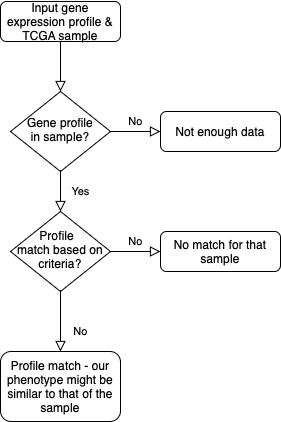

The diagram above was exported from draw.io. Its source (the exported page's mxGraphModel, read from the mxfile embedded in the PNG):
<mxGraphModel dx="954" dy="537" grid="1" gridSize="10" guides="1" tooltips="1" connect="1" arrows="1" fold="1" page="1" pageScale="1" pageWidth="827" pageHeight="1169" math="0" shadow="0">
  <root>
    <mxCell id="WIyWlLk6GJQsqaUBKTNV-0" />
    <mxCell id="WIyWlLk6GJQsqaUBKTNV-1" parent="WIyWlLk6GJQsqaUBKTNV-0" />
    <mxCell id="F_703QsbhLficcKwTWsQ-0" value="" style="rounded=0;html=1;jettySize=auto;orthogonalLoop=1;fontSize=11;endArrow=block;endFill=0;endSize=8;strokeWidth=1;shadow=0;labelBackgroundColor=none;edgeStyle=orthogonalEdgeStyle;" parent="WIyWlLk6GJQsqaUBKTNV-1" source="F_703QsbhLficcKwTWsQ-1" target="F_703QsbhLficcKwTWsQ-4" edge="1">
      <mxGeometry relative="1" as="geometry" />
    </mxCell>
    <mxCell id="F_703QsbhLficcKwTWsQ-1" value="Input gene expression profile &amp;amp; TCGA sample" style="rounded=1;whiteSpace=wrap;html=1;fontSize=12;glass=0;strokeWidth=1;shadow=0;" parent="WIyWlLk6GJQsqaUBKTNV-1" vertex="1">
      <mxGeometry x="80" y="40" width="120" height="40" as="geometry" />
    </mxCell>
    <mxCell id="F_703QsbhLficcKwTWsQ-2" value="Yes" style="rounded=0;html=1;jettySize=auto;orthogonalLoop=1;fontSize=11;endArrow=block;endFill=0;endSize=8;strokeWidth=1;shadow=0;labelBackgroundColor=none;edgeStyle=orthogonalEdgeStyle;" parent="WIyWlLk6GJQsqaUBKTNV-1" source="F_703QsbhLficcKwTWsQ-4" target="F_703QsbhLficcKwTWsQ-8" edge="1">
      <mxGeometry y="20" relative="1" as="geometry">
        <mxPoint as="offset" />
      </mxGeometry>
    </mxCell>
    <mxCell id="F_703QsbhLficcKwTWsQ-3" value="No" style="edgeStyle=orthogonalEdgeStyle;rounded=0;html=1;jettySize=auto;orthogonalLoop=1;fontSize=11;endArrow=block;endFill=0;endSize=8;strokeWidth=1;shadow=0;labelBackgroundColor=none;" parent="WIyWlLk6GJQsqaUBKTNV-1" source="F_703QsbhLficcKwTWsQ-4" target="F_703QsbhLficcKwTWsQ-5" edge="1">
      <mxGeometry y="10" relative="1" as="geometry">
        <mxPoint as="offset" />
      </mxGeometry>
    </mxCell>
    <mxCell id="F_703QsbhLficcKwTWsQ-4" value="Gene profile &lt;br&gt;in sample?" style="rhombus;whiteSpace=wrap;html=1;shadow=0;fontFamily=Helvetica;fontSize=12;align=center;strokeWidth=1;spacing=6;spacingTop=-4;" parent="WIyWlLk6GJQsqaUBKTNV-1" vertex="1">
      <mxGeometry x="90" y="130" width="100" height="80" as="geometry" />
    </mxCell>
    <mxCell id="F_703QsbhLficcKwTWsQ-5" value="Not enough data" style="rounded=1;whiteSpace=wrap;html=1;fontSize=12;glass=0;strokeWidth=1;shadow=0;" parent="WIyWlLk6GJQsqaUBKTNV-1" vertex="1">
      <mxGeometry x="240" y="150" width="120" height="40" as="geometry" />
    </mxCell>
    <mxCell id="F_703QsbhLficcKwTWsQ-6" value="No" style="rounded=0;html=1;jettySize=auto;orthogonalLoop=1;fontSize=11;endArrow=block;endFill=0;endSize=8;strokeWidth=1;shadow=0;labelBackgroundColor=none;edgeStyle=orthogonalEdgeStyle;" parent="WIyWlLk6GJQsqaUBKTNV-1" source="F_703QsbhLficcKwTWsQ-8" target="F_703QsbhLficcKwTWsQ-9" edge="1">
      <mxGeometry x="0.3333" y="20" relative="1" as="geometry">
        <mxPoint as="offset" />
      </mxGeometry>
    </mxCell>
    <mxCell id="F_703QsbhLficcKwTWsQ-7" value="No" style="edgeStyle=orthogonalEdgeStyle;rounded=0;html=1;jettySize=auto;orthogonalLoop=1;fontSize=11;endArrow=block;endFill=0;endSize=8;strokeWidth=1;shadow=0;labelBackgroundColor=none;" parent="WIyWlLk6GJQsqaUBKTNV-1" source="F_703QsbhLficcKwTWsQ-8" target="F_703QsbhLficcKwTWsQ-10" edge="1">
      <mxGeometry y="10" relative="1" as="geometry">
        <mxPoint as="offset" />
      </mxGeometry>
    </mxCell>
    <mxCell id="F_703QsbhLficcKwTWsQ-8" value="Profile &amp;nbsp;&lt;br&gt;match based on criteria?" style="rhombus;whiteSpace=wrap;html=1;shadow=0;fontFamily=Helvetica;fontSize=12;align=center;strokeWidth=1;spacing=6;spacingTop=-4;" parent="WIyWlLk6GJQsqaUBKTNV-1" vertex="1">
      <mxGeometry x="90" y="250" width="100" height="80" as="geometry" />
    </mxCell>
    <mxCell id="F_703QsbhLficcKwTWsQ-9" value="Profile match - our phenotype might be similar to that of the sample" style="rounded=1;whiteSpace=wrap;html=1;fontSize=12;glass=0;strokeWidth=1;shadow=0;" parent="WIyWlLk6GJQsqaUBKTNV-1" vertex="1">
      <mxGeometry x="80" y="390" width="120" height="70" as="geometry" />
    </mxCell>
    <mxCell id="F_703QsbhLficcKwTWsQ-10" value="No match for that sample" style="rounded=1;whiteSpace=wrap;html=1;fontSize=12;glass=0;strokeWidth=1;shadow=0;" parent="WIyWlLk6GJQsqaUBKTNV-1" vertex="1">
      <mxGeometry x="240" y="270" width="120" height="40" as="geometry" />
    </mxCell>
  </root>
</mxGraphModel>